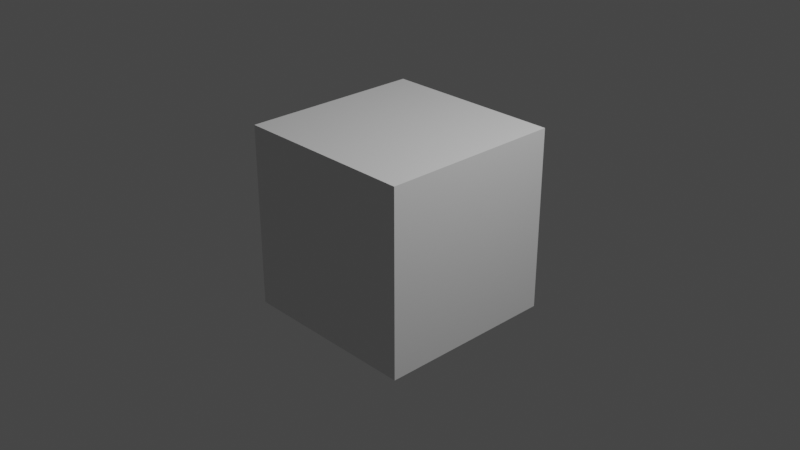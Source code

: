 # Source: Coordinates_Nodes.blend  (saved by Blender 3.6.11; exported with 4.5.12 LTS)
import bpy
from mathutils import Matrix  # noqa: F401  (used for matrix-valued properties, if any)

bpy.ops.wm.read_factory_settings(use_empty=True)
scene = bpy.context.scene
scene.name = 'Scene'

# ---- collections
col_collection = bpy.data.collections.new('Collection'); scene.collection.children.link(col_collection)

# ---- materials (node trees are filled in below, after node groups)
mat_material = bpy.data.materials.new('Material')
mat_material.alpha_threshold = 0.0
mat_material.use_transparent_shadow = False
mat_material.roughness = 0.5
mat_material.line_color = (0.0, 0.0, 0.0, 1.0)

# ---- node groups
ng_spherical_coordinates = bpy.data.node_groups.new('Spherical Coordinates', 'ShaderNodeTree')
_s = ng_spherical_coordinates.interface.new_socket(name='Radius', in_out='OUTPUT', socket_type='NodeSocketFloat')
_s = ng_spherical_coordinates.interface.new_socket(name='Theta', in_out='OUTPUT', socket_type='NodeSocketFloat')
_s = ng_spherical_coordinates.interface.new_socket(name='Phi', in_out='OUTPUT', socket_type='NodeSocketFloat')
_s = ng_spherical_coordinates.interface.new_socket(name='Vector', in_out='INPUT', socket_type='NodeSocketVector')
_s.min_value = -1e+04
_s.max_value = 1e+04
_N = ng_spherical_coordinates.nodes; _L = ng_spherical_coordinates.links
n0 = _N.new('NodeGroupInput'); n0.name = 'Group Input'; n0.location = (-595, 0)
n1 = _N.new('ShaderNodeVectorMath'); n1.name = 'Vector Math.003'; n1.location = (49, 213)
n1.operation = 'LENGTH'
n2 = _N.new('NodeGroupOutput'); n2.name = 'Group Output'; n2.location = (726, 44)
n3 = _N.new('NodeReroute'); n3.name = 'Reroute.001'; n3.location = (-395, -32)
n3.width = 16
n3.socket_idname = 'NodeSocketVector'
n4 = _N.new('ShaderNodeCombineXYZ'); n4.name = 'Combine XYZ.001'; n4.location = (-86, 34)
n5 = _N.new('ShaderNodeVectorMath'); n5.name = 'Vector Math.004'; n5.location = (140, -13)
n5.operation = 'LENGTH'
n6 = _N.new('ShaderNodeSeparateXYZ'); n6.name = 'Separate XYZ'; n6.location = (-295, -188)
n7 = _N.new('ShaderNodeMath'); n7.name = 'Math.002'; n7.location = (176, -283)
n7.operation = 'ARCTAN2'
n8 = _N.new('ShaderNodeMath'); n8.name = 'Math.003'; n8.location = (343, -21)
n8.operation = 'ARCTAN2'
_L.new(n0.outputs[0], n3.inputs[0])
_L.new(n3.outputs[0], n6.inputs[0])
_L.new(n3.outputs[0], n1.inputs[0])
_L.new(n6.outputs[0], n7.inputs[1])
_L.new(n6.outputs[1], n7.inputs[0])
_L.new(n6.outputs[0], n4.inputs[0])
_L.new(n6.outputs[1], n4.inputs[1])
_L.new(n5.outputs[1], n8.inputs[0])
_L.new(n6.outputs[2], n8.inputs[1])
_L.new(n1.outputs[1], n2.inputs[0])
_L.new(n7.outputs[0], n2.inputs[2])
_L.new(n8.outputs[0], n2.inputs[1])
_L.new(n4.outputs[0], n5.inputs[0])
n2.is_active_output = True
ng_cartesian_coordinates = bpy.data.node_groups.new('Cartesian Coordinates', 'ShaderNodeTree')
_s = ng_cartesian_coordinates.interface.new_socket(name='Vector', in_out='OUTPUT', socket_type='NodeSocketVector')
_s = ng_cartesian_coordinates.interface.new_socket(name='Radius', in_out='INPUT', socket_type='NodeSocketFloat')
_s.default_value = 0.5
_s.min_value = -1e+04
_s.max_value = 1e+04
_s = ng_cartesian_coordinates.interface.new_socket(name='Theta', in_out='INPUT', socket_type='NodeSocketFloat')
_s.default_value = 0.5
_s.min_value = -1e+04
_s.max_value = 1e+04
_s = ng_cartesian_coordinates.interface.new_socket(name='Phi', in_out='INPUT', socket_type='NodeSocketFloat')
_s.default_value = 0.5
_s.min_value = -1e+04
_s.max_value = 1e+04
_N = ng_cartesian_coordinates.nodes; _L = ng_cartesian_coordinates.links
n0 = _N.new('ShaderNodeMath'); n0.name = 'Math.004'; n0.location = (-386, 157)
n0.operation = 'COSINE'
n1 = _N.new('ShaderNodeMath'); n1.name = 'Math.003'; n1.location = (141, 330)
n1.operation = 'MULTIPLY'
n2 = _N.new('ShaderNodeMath'); n2.name = 'Math.008'; n2.location = (-194, 156)
n2.operation = 'MULTIPLY'
n3 = _N.new('ShaderNodeMath'); n3.name = 'Math.009'; n3.location = (-194, -54)
n3.operation = 'MULTIPLY'
n4 = _N.new('ShaderNodeMath'); n4.name = 'Math.005'; n4.location = (-386, -5)
n4.operation = 'SINE'
n5 = _N.new('ShaderNodeMath'); n5.name = 'Math.007'; n5.location = (-386, -330)
n5.operation = 'SINE'
n6 = _N.new('ShaderNodeMath'); n6.name = 'Math.010'; n6.location = (28, 64)
n6.operation = 'MULTIPLY'
n7 = _N.new('ShaderNodeMath'); n7.name = 'Math.011'; n7.location = (28, -105)
n7.operation = 'MULTIPLY'
n8 = _N.new('NodeGroupOutput'); n8.name = 'Group Output'; n8.location = (765, 115)
n9 = _N.new('ShaderNodeCombineXYZ'); n9.name = 'Combine XYZ.001'; n9.location = (386, 231)
n10 = _N.new('NodeGroupInput'); n10.name = 'Group Input'; n10.location = (-874, -20)
n11 = _N.new('ShaderNodeMath'); n11.name = 'Math.006'; n11.location = (-386, -168)
n11.operation = 'COSINE'
_L.new(n10.outputs[0], n1.inputs[0])
_L.new(n10.outputs[0], n7.inputs[0])
_L.new(n10.outputs[0], n6.inputs[1])
_L.new(n10.outputs[2], n0.inputs[0])
_L.new(n10.outputs[2], n4.inputs[0])
_L.new(n10.outputs[1], n11.inputs[0])
_L.new(n10.outputs[1], n5.inputs[0])
_L.new(n1.outputs[0], n9.inputs[0])
_L.new(n0.outputs[0], n2.inputs[0])
_L.new(n5.outputs[0], n2.inputs[1])
_L.new(n2.outputs[0], n1.inputs[1])
_L.new(n3.outputs[0], n6.inputs[0])
_L.new(n6.outputs[0], n9.inputs[1])
_L.new(n4.outputs[0], n3.inputs[0])
_L.new(n5.outputs[0], n3.inputs[1])
_L.new(n7.outputs[0], n9.inputs[2])
_L.new(n9.outputs[0], n8.inputs[0])
_L.new(n11.outputs[0], n7.inputs[1])
n8.is_active_output = True

# ---- material node trees
mat_material.use_nodes = True; mat_material.node_tree.nodes.clear()
_N = mat_material.node_tree.nodes; _L = mat_material.node_tree.links
n0 = _N.new('ShaderNodeOutputMaterial'); n0.name = 'Material Output'; n0.location = (300, 300)
n1 = _N.new('ShaderNodeBsdfPrincipled'); n1.name = 'Principled BSDF'; n1.location = (10, 300)
n1.distribution = 'GGX'
n1.subsurface_method = 'RANDOM_WALK_SKIN'
n1.inputs[3].default_value = 1.45
n1.inputs[27].default_value = (0.0, 0.0, 0.0, 1.0)
n1.inputs[28].default_value = 1.0
n2 = _N.new('ShaderNodeGroup'); n2.name = 'Group.001'; n2.location = (-317, 13)
n2.node_tree = ng_spherical_coordinates
n2.inputs[0].default_value = (0.0, 0.0, 0.0)
n3 = _N.new('ShaderNodeGroup'); n3.name = 'Group'; n3.location = (-312, 253)
n3.node_tree = ng_cartesian_coordinates
n3.inputs[0].default_value = 0.5
n3.inputs[1].default_value = 0.5
n3.inputs[2].default_value = 0.5
_L.new(n1.outputs[0], n0.inputs[0])
n0.is_active_output = True

# ---- world
world_world = bpy.data.worlds.new('World'); scene.world = world_world
world_world.use_nodes = True; world_world.node_tree.nodes.clear()
_N = world_world.node_tree.nodes; _L = world_world.node_tree.links
n0 = _N.new('ShaderNodeOutputWorld'); n0.name = 'World Output'; n0.location = (300, 300)
n1 = _N.new('ShaderNodeBackground'); n1.name = 'Background'; n1.location = (10, 300)
n1.inputs[0].default_value = (0.05088, 0.05088, 0.05088, 1.0)
_L.new(n1.outputs[0], n0.inputs[0])
n0.is_active_output = True
world_world.color = (0.05088, 0.05088, 0.05088)
world_world.use_sun_shadow = False
world_world.sun_shadow_jitter_overblur = 0.0

# ---- cameras
cam_camera = bpy.data.cameras.new('Camera')
cam_camera.clip_end = 100.0
cam_camera.ortho_scale = 7.314

# ---- lights
light_light = bpy.data.lights.new('Light', 'POINT')
light_light.transmission_factor = 0.0
light_light.energy = 1000.0
light_light.shadow_soft_size = 0.1
light_light.shadow_maximum_resolution = 0.006
light_light.use_absolute_resolution = True

# ---- meshes
me_cube = bpy.data.meshes.new('Cube')
me_cube.from_pydata([(1.0, 1.0, 1.0), (1.0, 1.0, -1.0), (1.0, -1.0, 1.0), (1.0, -1.0, -1.0), (-1.0, 1.0, 1.0), (-1.0, 1.0, -1.0), (-1.0, -1.0, 1.0), (-1.0, -1.0, -1.0)], [], [(0, 4, 6, 2), (3, 2, 6, 7), (7, 6, 4, 5), (5, 1, 3, 7), (1, 0, 2, 3), (5, 4, 0, 1)])
_uv = me_cube.uv_layers.new(name='UVMap')
_uv.uv.foreach_set('vector', [0.625, 0.5, 0.875, 0.5, 0.875, 0.75, 0.625, 0.75, 0.375, 0.75, 0.625, 0.75, 0.625, 1.0, 0.375, 1.0, 0.375, 0.0, 0.625, 0.0, 0.625, 0.25, 0.375, 0.25, 0.125, 0.5, 0.375, 0.5, 0.375, 0.75, 0.125, 0.75, 0.375, 0.5, 0.625, 0.5, 0.625, 0.75, 0.375, 0.75, 0.375, 0.25, 0.625, 0.25, 0.625, 0.5, 0.375, 0.5])
me_cube.materials.append(mat_material)
me_cube.use_mirror_vertex_groups = False
me_cube.update()

# ---- objects
ob_cube = bpy.data.objects.new('Cube', me_cube)
ob_light = bpy.data.objects.new('Light', light_light)
ob_camera = bpy.data.objects.new('Camera', cam_camera)

# ---- transforms, parenting, visibility, modifiers, constraints
ob_cube.location = (0.0, 0.0, 0.0)
ob_cube.lock_rotations_4d = False
ob_cube.empty_display_type = 'ARROWS'
ob_cube.lineart.crease_threshold = 0.0
ob_light.location = (4.076, 1.005, 5.904)
ob_light.rotation_euler = (0.6503, 0.05522, 1.866)
ob_light.lock_rotations_4d = False
ob_light.empty_display_type = 'ARROWS'
ob_light.color = (0.0, 0.0, 0.0, 0.0)
ob_light.lineart.crease_threshold = 0.0
ob_camera.location = (7.359, -6.926, 4.958)
ob_camera.rotation_euler = (1.109, 0.0, 0.8149)
ob_camera.lock_rotations_4d = False
ob_camera.empty_display_type = 'ARROWS'
ob_camera.color = (0.0, 0.0, 0.0, 0.0)
ob_camera.display_type = 'WIRE'
ob_camera.lineart.crease_threshold = 0.0

# ---- collection membership
col_collection.objects.link(ob_cube)
col_collection.objects.link(ob_light)
col_collection.objects.link(ob_camera)

# ---- scene / render settings (as saved in the file)
scene.camera = ob_camera
scene.frame_start = 1; scene.frame_end = 250; scene.frame_set(1)
scene.render.engine = 'BLENDER_EEVEE_NEXT'
scene.cycles.sampling_pattern = 'TABULATED_SOBOL'
scene.view_settings.view_transform = 'Filmic'
bpy.context.view_layer.update()

